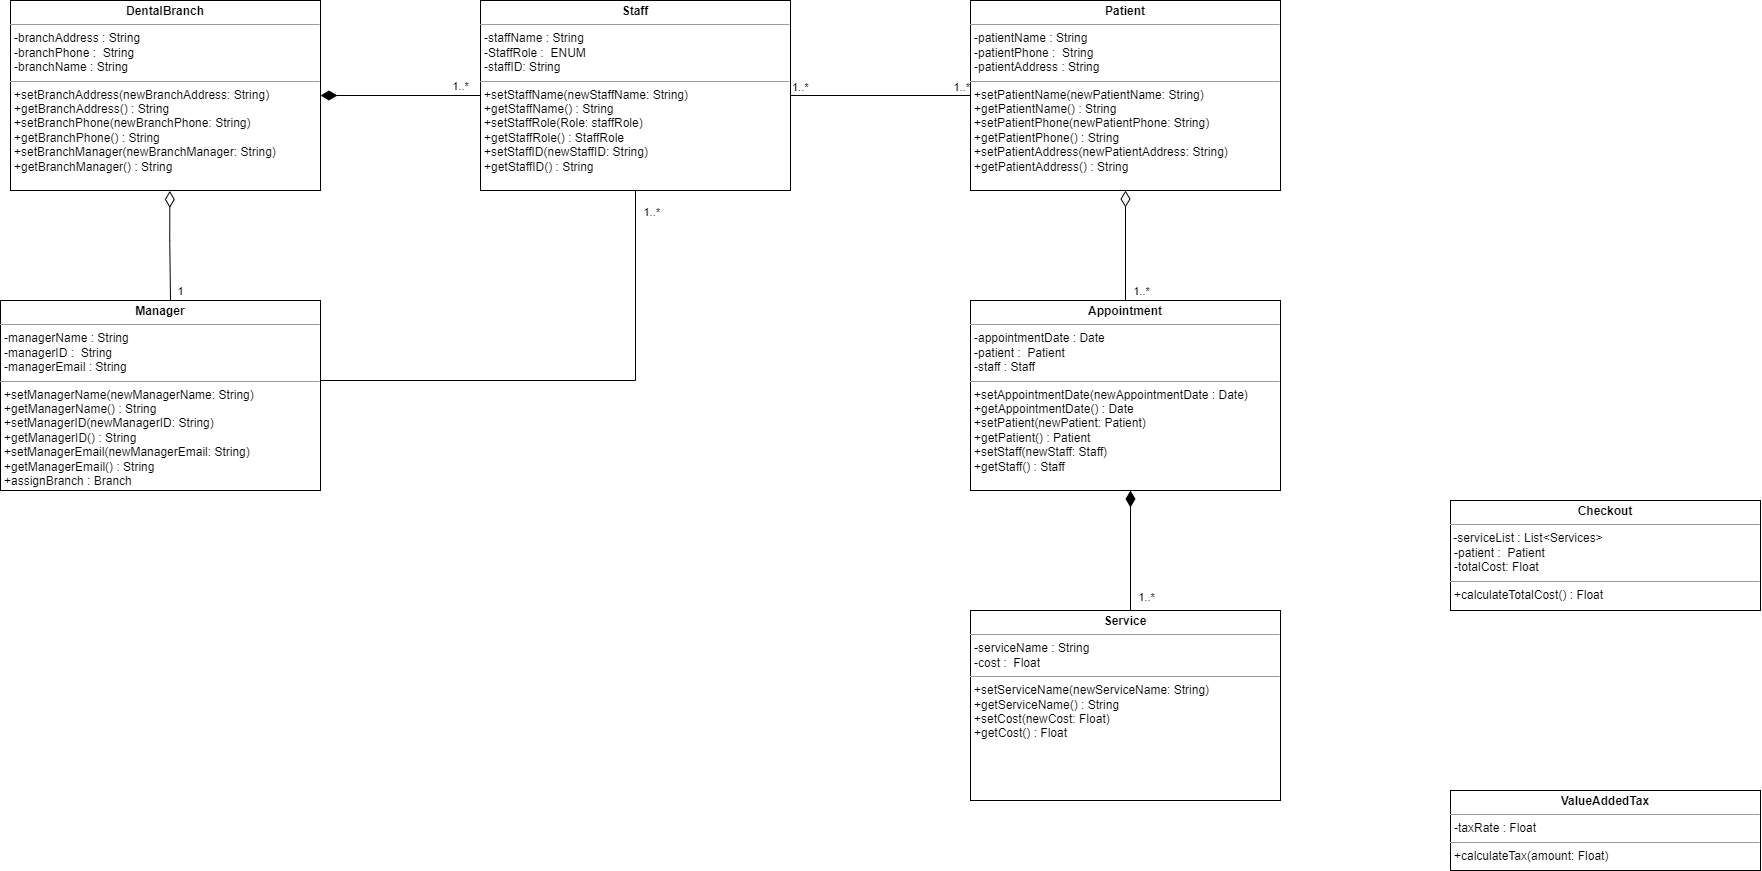

The diagram above was exported from draw.io. Its source (the exported page's mxGraphModel, read from the mxfile embedded in the PNG):
<mxGraphModel dx="665" dy="883" grid="1" gridSize="10" guides="1" tooltips="1" connect="1" arrows="1" fold="1" page="1" pageScale="1" pageWidth="1100" pageHeight="850" background="none" math="0" shadow="0">
  <root>
    <mxCell id="0" />
    <mxCell id="1" parent="0" />
    <mxCell id="YdI6RpsHKbJQiOGSRj8S-1" value="&lt;p style=&quot;margin:0px;margin-top:4px;text-align:center;&quot;&gt;&lt;b&gt;DentalBranch&lt;/b&gt;&lt;/p&gt;&lt;hr size=&quot;1&quot;&gt;&lt;p style=&quot;margin:0px;margin-left:4px;&quot;&gt;-branchAddress : String&lt;/p&gt;&lt;p style=&quot;margin:0px;margin-left:4px;&quot;&gt;-branchPhone :&amp;nbsp; String&lt;/p&gt;&lt;p style=&quot;margin:0px;margin-left:4px;&quot;&gt;-branchName : String&lt;/p&gt;&lt;hr size=&quot;1&quot;&gt;&lt;p style=&quot;margin:0px;margin-left:4px;&quot;&gt;+setBranchAddress(newBranchAddress: String)&lt;/p&gt;&lt;p style=&quot;margin:0px;margin-left:4px;&quot;&gt;+getBranchAddress() : String&lt;/p&gt;&lt;p style=&quot;border-color: var(--border-color); margin: 0px 0px 0px 4px;&quot;&gt;+setBranchPhone(newBranchPhone: String)&lt;/p&gt;&lt;p style=&quot;border-color: var(--border-color); margin: 0px 0px 0px 4px;&quot;&gt;+getBranchPhone() : String&lt;/p&gt;&lt;p style=&quot;border-color: var(--border-color); margin: 0px 0px 0px 4px;&quot;&gt;+setBranchManager(newBranchManager: String)&lt;/p&gt;&lt;p style=&quot;border-color: var(--border-color); margin: 0px 0px 0px 4px;&quot;&gt;+getBranchManager() : String&lt;/p&gt;" style="verticalAlign=top;align=left;overflow=fill;fontSize=12;fontFamily=Helvetica;html=1;" vertex="1" parent="1">
      <mxGeometry x="160" y="60" width="310" height="190" as="geometry" />
    </mxCell>
    <mxCell id="YdI6RpsHKbJQiOGSRj8S-2" value="&lt;p style=&quot;margin:0px;margin-top:4px;text-align:center;&quot;&gt;&lt;b&gt;Appointment&lt;/b&gt;&lt;/p&gt;&lt;hr size=&quot;1&quot;&gt;&lt;p style=&quot;margin:0px;margin-left:4px;&quot;&gt;-appointmentDate : Date&amp;nbsp;&lt;/p&gt;&lt;p style=&quot;margin:0px;margin-left:4px;&quot;&gt;-patient :&amp;nbsp; Patient&lt;/p&gt;&lt;p style=&quot;margin:0px;margin-left:4px;&quot;&gt;-staff : Staff&lt;/p&gt;&lt;hr size=&quot;1&quot;&gt;&lt;p style=&quot;margin:0px;margin-left:4px;&quot;&gt;+setAppointmentDate(newAppointmentDate&amp;nbsp;: Date)&lt;/p&gt;&lt;p style=&quot;margin:0px;margin-left:4px;&quot;&gt;+getAppointmentDate() : Date&lt;/p&gt;&lt;p style=&quot;border-color: var(--border-color); margin: 0px 0px 0px 4px;&quot;&gt;+setPatient(newPatient: Patient)&lt;/p&gt;&lt;p style=&quot;border-color: var(--border-color); margin: 0px 0px 0px 4px;&quot;&gt;+getPatient() : Patient&lt;/p&gt;&lt;p style=&quot;border-color: var(--border-color); margin: 0px 0px 0px 4px;&quot;&gt;+setStaff(newStaff: Staff)&lt;/p&gt;&lt;p style=&quot;border-color: var(--border-color); margin: 0px 0px 0px 4px;&quot;&gt;+getStaff() : Staff&lt;/p&gt;" style="verticalAlign=top;align=left;overflow=fill;fontSize=12;fontFamily=Helvetica;html=1;" vertex="1" parent="1">
      <mxGeometry x="1120" y="360" width="310" height="190" as="geometry" />
    </mxCell>
    <mxCell id="YdI6RpsHKbJQiOGSRj8S-3" value="&lt;p style=&quot;margin:0px;margin-top:4px;text-align:center;&quot;&gt;&lt;b&gt;Checkout&lt;/b&gt;&lt;/p&gt;&lt;hr size=&quot;1&quot;&gt;&amp;nbsp;-serviceList : List&amp;lt;Services&amp;gt;&lt;span style=&quot;background-color: initial;&quot;&gt;&amp;nbsp;&lt;/span&gt;&lt;br&gt;&lt;p style=&quot;margin:0px;margin-left:4px;&quot;&gt;-patient :&amp;nbsp; Patient&lt;/p&gt;&lt;p style=&quot;margin:0px;margin-left:4px;&quot;&gt;-totalCost: Float&lt;/p&gt;&lt;hr size=&quot;1&quot;&gt;&lt;p style=&quot;margin:0px;margin-left:4px;&quot;&gt;+calculateTotalCost() : Float&lt;/p&gt;" style="verticalAlign=top;align=left;overflow=fill;fontSize=12;fontFamily=Helvetica;html=1;" vertex="1" parent="1">
      <mxGeometry x="1600" y="560" width="310" height="110" as="geometry" />
    </mxCell>
    <mxCell id="YdI6RpsHKbJQiOGSRj8S-5" value="&lt;p style=&quot;margin:0px;margin-top:4px;text-align:center;&quot;&gt;&lt;b&gt;Staff&lt;/b&gt;&lt;/p&gt;&lt;hr size=&quot;1&quot;&gt;&lt;p style=&quot;margin:0px;margin-left:4px;&quot;&gt;-staffName : String&lt;/p&gt;&lt;p style=&quot;margin:0px;margin-left:4px;&quot;&gt;-StaffRole :&amp;nbsp; ENUM&lt;/p&gt;&lt;p style=&quot;margin:0px;margin-left:4px;&quot;&gt;-staffID: String&lt;/p&gt;&lt;hr size=&quot;1&quot;&gt;&lt;p style=&quot;margin:0px;margin-left:4px;&quot;&gt;+setStaffName(newStaffName: String)&lt;/p&gt;&lt;p style=&quot;margin:0px;margin-left:4px;&quot;&gt;+getStaffName() : String&lt;/p&gt;&lt;p style=&quot;border-color: var(--border-color); margin: 0px 0px 0px 4px;&quot;&gt;+setStaffRole(Role: staffRole)&lt;/p&gt;&lt;p style=&quot;border-color: var(--border-color); margin: 0px 0px 0px 4px;&quot;&gt;+getStaffRole() : StaffRole&lt;/p&gt;&lt;p style=&quot;border-color: var(--border-color); margin: 0px 0px 0px 4px;&quot;&gt;+setStaffID(newStaffID: String)&lt;/p&gt;&lt;p style=&quot;border-color: var(--border-color); margin: 0px 0px 0px 4px;&quot;&gt;+getStaffID() : String&lt;/p&gt;" style="verticalAlign=top;align=left;overflow=fill;fontSize=12;fontFamily=Helvetica;html=1;" vertex="1" parent="1">
      <mxGeometry x="630" y="60" width="310" height="190" as="geometry" />
    </mxCell>
    <mxCell id="YdI6RpsHKbJQiOGSRj8S-7" value="&lt;p style=&quot;margin:0px;margin-top:4px;text-align:center;&quot;&gt;&lt;b&gt;Patient&lt;/b&gt;&lt;/p&gt;&lt;hr size=&quot;1&quot;&gt;&lt;p style=&quot;margin:0px;margin-left:4px;&quot;&gt;-patientName : String&lt;/p&gt;&lt;p style=&quot;margin:0px;margin-left:4px;&quot;&gt;-patientPhone :&amp;nbsp; String&lt;/p&gt;&lt;p style=&quot;margin:0px;margin-left:4px;&quot;&gt;-patientAddress : String&lt;/p&gt;&lt;hr size=&quot;1&quot;&gt;&lt;p style=&quot;margin:0px;margin-left:4px;&quot;&gt;+setPatientName(newPatientName: String)&lt;/p&gt;&lt;p style=&quot;margin:0px;margin-left:4px;&quot;&gt;+getPatientName() : String&lt;/p&gt;&lt;p style=&quot;border-color: var(--border-color); margin: 0px 0px 0px 4px;&quot;&gt;+setPatientPhone(newPatientPhone: String)&lt;/p&gt;&lt;p style=&quot;border-color: var(--border-color); margin: 0px 0px 0px 4px;&quot;&gt;+getPatientPhone() : String&lt;/p&gt;&lt;p style=&quot;border-color: var(--border-color); margin: 0px 0px 0px 4px;&quot;&gt;+setPatientAddress(newPatientAddress: String)&lt;/p&gt;&lt;p style=&quot;border-color: var(--border-color); margin: 0px 0px 0px 4px;&quot;&gt;+getPatientAddress() : String&lt;/p&gt;" style="verticalAlign=top;align=left;overflow=fill;fontSize=12;fontFamily=Helvetica;html=1;" vertex="1" parent="1">
      <mxGeometry x="1120" y="60" width="310" height="190" as="geometry" />
    </mxCell>
    <mxCell id="YdI6RpsHKbJQiOGSRj8S-8" value="&lt;p style=&quot;margin:0px;margin-top:4px;text-align:center;&quot;&gt;&lt;b&gt;ValueAddedTax&lt;/b&gt;&lt;/p&gt;&lt;hr size=&quot;1&quot;&gt;&lt;p style=&quot;margin:0px;margin-left:4px;&quot;&gt;-taxRate : Float&lt;/p&gt;&lt;hr size=&quot;1&quot;&gt;&lt;p style=&quot;margin:0px;margin-left:4px;&quot;&gt;+calculateTax(amount: Float)&lt;/p&gt;" style="verticalAlign=top;align=left;overflow=fill;fontSize=12;fontFamily=Helvetica;html=1;" vertex="1" parent="1">
      <mxGeometry x="1600" y="850" width="310" height="80" as="geometry" />
    </mxCell>
    <mxCell id="YdI6RpsHKbJQiOGSRj8S-9" value="&lt;p style=&quot;margin:0px;margin-top:4px;text-align:center;&quot;&gt;&lt;b&gt;Service&lt;/b&gt;&lt;/p&gt;&lt;hr size=&quot;1&quot;&gt;&lt;p style=&quot;margin:0px;margin-left:4px;&quot;&gt;-serviceName : String&lt;/p&gt;&lt;p style=&quot;margin:0px;margin-left:4px;&quot;&gt;-cost :&amp;nbsp; Float&lt;/p&gt;&lt;hr size=&quot;1&quot;&gt;&lt;p style=&quot;margin:0px;margin-left:4px;&quot;&gt;+setServiceName(newServiceName: String)&lt;/p&gt;&lt;p style=&quot;margin:0px;margin-left:4px;&quot;&gt;+getServiceName() : String&lt;/p&gt;&lt;p style=&quot;border-color: var(--border-color); margin: 0px 0px 0px 4px;&quot;&gt;+setCost(newCost: Float)&lt;/p&gt;&lt;p style=&quot;border-color: var(--border-color); margin: 0px 0px 0px 4px;&quot;&gt;+getCost() : Float&lt;/p&gt;&lt;p style=&quot;border-color: var(--border-color); margin: 0px 0px 0px 4px;&quot;&gt;&lt;br&gt;&lt;/p&gt;" style="verticalAlign=top;align=left;overflow=fill;fontSize=12;fontFamily=Helvetica;html=1;" vertex="1" parent="1">
      <mxGeometry x="1120" y="670" width="310" height="190" as="geometry" />
    </mxCell>
    <mxCell id="YdI6RpsHKbJQiOGSRj8S-10" value="" style="endArrow=none;html=1;endSize=12;startArrow=diamondThin;startSize=14;startFill=1;edgeStyle=orthogonalEdgeStyle;align=left;verticalAlign=bottom;rounded=0;endFill=0;exitX=1;exitY=0.5;exitDx=0;exitDy=0;entryX=0;entryY=0.5;entryDx=0;entryDy=0;" edge="1" parent="1" source="YdI6RpsHKbJQiOGSRj8S-1" target="YdI6RpsHKbJQiOGSRj8S-5">
      <mxGeometry x="-1" y="3" relative="1" as="geometry">
        <mxPoint x="470" y="160" as="sourcePoint" />
        <mxPoint x="630" y="160" as="targetPoint" />
      </mxGeometry>
    </mxCell>
    <mxCell id="YdI6RpsHKbJQiOGSRj8S-13" value="1..*" style="edgeLabel;html=1;align=center;verticalAlign=middle;resizable=0;points=[];" vertex="1" connectable="0" parent="YdI6RpsHKbJQiOGSRj8S-10">
      <mxGeometry x="0.8925" relative="1" as="geometry">
        <mxPoint x="-12" y="-10" as="offset" />
      </mxGeometry>
    </mxCell>
    <mxCell id="YdI6RpsHKbJQiOGSRj8S-17" value="" style="endArrow=none;html=1;endSize=12;startArrow=diamondThin;startSize=14;startFill=0;edgeStyle=orthogonalEdgeStyle;align=left;verticalAlign=bottom;rounded=0;exitX=0.514;exitY=1.002;exitDx=0;exitDy=0;exitPerimeter=0;endFill=0;" edge="1" parent="1" source="YdI6RpsHKbJQiOGSRj8S-1">
      <mxGeometry x="1" relative="1" as="geometry">
        <mxPoint x="319" y="250" as="sourcePoint" />
        <mxPoint x="319" y="360" as="targetPoint" />
        <Array as="points">
          <mxPoint x="319" y="300" />
          <mxPoint x="320" y="300" />
        </Array>
        <mxPoint as="offset" />
      </mxGeometry>
    </mxCell>
    <mxCell id="YdI6RpsHKbJQiOGSRj8S-18" value="1" style="edgeLabel;html=1;align=center;verticalAlign=middle;resizable=0;points=[];" vertex="1" connectable="0" parent="YdI6RpsHKbJQiOGSRj8S-17">
      <mxGeometry x="0.7447" y="-1" relative="1" as="geometry">
        <mxPoint x="11" y="4" as="offset" />
      </mxGeometry>
    </mxCell>
    <mxCell id="YdI6RpsHKbJQiOGSRj8S-6" value="&lt;p style=&quot;margin:0px;margin-top:4px;text-align:center;&quot;&gt;&lt;b&gt;Manager&lt;/b&gt;&lt;/p&gt;&lt;hr size=&quot;1&quot;&gt;&lt;p style=&quot;margin:0px;margin-left:4px;&quot;&gt;-managerName : String&lt;/p&gt;&lt;p style=&quot;margin:0px;margin-left:4px;&quot;&gt;-managerID :&amp;nbsp; String&lt;/p&gt;&lt;p style=&quot;margin:0px;margin-left:4px;&quot;&gt;-managerEmail : String&lt;/p&gt;&lt;hr size=&quot;1&quot;&gt;&lt;p style=&quot;margin:0px;margin-left:4px;&quot;&gt;+setManagerName(newManagerName: String)&lt;/p&gt;&lt;p style=&quot;margin:0px;margin-left:4px;&quot;&gt;+getManagerName() : String&lt;/p&gt;&lt;p style=&quot;border-color: var(--border-color); margin: 0px 0px 0px 4px;&quot;&gt;+setManagerID(newManagerID: String)&lt;/p&gt;&lt;p style=&quot;border-color: var(--border-color); margin: 0px 0px 0px 4px;&quot;&gt;+getManagerID() : String&lt;/p&gt;&lt;p style=&quot;border-color: var(--border-color); margin: 0px 0px 0px 4px;&quot;&gt;+setManagerEmail(newManagerEmail: String)&lt;/p&gt;&lt;p style=&quot;border-color: var(--border-color); margin: 0px 0px 0px 4px;&quot;&gt;+getManagerEmail() : String&lt;/p&gt;&lt;p style=&quot;border-color: var(--border-color); margin: 0px 0px 0px 4px;&quot;&gt;+assignBranch : Branch&lt;/p&gt;" style="verticalAlign=top;align=left;overflow=fill;fontSize=12;fontFamily=Helvetica;html=1;" vertex="1" parent="1">
      <mxGeometry x="150" y="360" width="320" height="190" as="geometry" />
    </mxCell>
    <mxCell id="YdI6RpsHKbJQiOGSRj8S-19" value="" style="endArrow=none;html=1;edgeStyle=orthogonalEdgeStyle;rounded=0;" edge="1" parent="1" target="YdI6RpsHKbJQiOGSRj8S-5">
      <mxGeometry relative="1" as="geometry">
        <mxPoint x="470" y="440" as="sourcePoint" />
        <mxPoint x="630" y="440" as="targetPoint" />
      </mxGeometry>
    </mxCell>
    <mxCell id="YdI6RpsHKbJQiOGSRj8S-21" value="1..*" style="edgeLabel;resizable=0;html=1;align=right;verticalAlign=bottom;" connectable="0" vertex="1" parent="YdI6RpsHKbJQiOGSRj8S-19">
      <mxGeometry x="1" relative="1" as="geometry">
        <mxPoint x="25" y="30" as="offset" />
      </mxGeometry>
    </mxCell>
    <mxCell id="YdI6RpsHKbJQiOGSRj8S-22" value="" style="endArrow=none;html=1;edgeStyle=orthogonalEdgeStyle;rounded=0;entryX=0;entryY=0.5;entryDx=0;entryDy=0;" edge="1" parent="1" source="YdI6RpsHKbJQiOGSRj8S-5" target="YdI6RpsHKbJQiOGSRj8S-7">
      <mxGeometry relative="1" as="geometry">
        <mxPoint x="940" y="140" as="sourcePoint" />
        <mxPoint x="1100" y="140" as="targetPoint" />
      </mxGeometry>
    </mxCell>
    <mxCell id="YdI6RpsHKbJQiOGSRj8S-23" value="1..*" style="edgeLabel;resizable=0;html=1;align=left;verticalAlign=bottom;" connectable="0" vertex="1" parent="YdI6RpsHKbJQiOGSRj8S-22">
      <mxGeometry x="-1" relative="1" as="geometry" />
    </mxCell>
    <mxCell id="YdI6RpsHKbJQiOGSRj8S-24" value="1..*" style="edgeLabel;resizable=0;html=1;align=right;verticalAlign=bottom;" connectable="0" vertex="1" parent="YdI6RpsHKbJQiOGSRj8S-22">
      <mxGeometry x="1" relative="1" as="geometry" />
    </mxCell>
    <mxCell id="YdI6RpsHKbJQiOGSRj8S-25" value="" style="endArrow=none;html=1;endSize=12;startArrow=diamondThin;startSize=14;startFill=0;edgeStyle=orthogonalEdgeStyle;align=left;verticalAlign=bottom;rounded=0;endFill=0;" edge="1" parent="1" source="YdI6RpsHKbJQiOGSRj8S-7">
      <mxGeometry x="-0.8389" y="10" relative="1" as="geometry">
        <mxPoint x="1270" y="250" as="sourcePoint" />
        <mxPoint x="1280" y="360" as="targetPoint" />
        <Array as="points">
          <mxPoint x="1275" y="360" />
        </Array>
        <mxPoint as="offset" />
      </mxGeometry>
    </mxCell>
    <mxCell id="YdI6RpsHKbJQiOGSRj8S-26" value="1..*" style="edgeLabel;html=1;align=center;verticalAlign=middle;resizable=0;points=[];" vertex="1" connectable="0" parent="YdI6RpsHKbJQiOGSRj8S-25">
      <mxGeometry x="0.8182" relative="1" as="geometry">
        <mxPoint x="15" y="-5" as="offset" />
      </mxGeometry>
    </mxCell>
    <mxCell id="YdI6RpsHKbJQiOGSRj8S-28" value="" style="endArrow=none;html=1;endSize=12;startArrow=diamondThin;startSize=14;startFill=1;edgeStyle=orthogonalEdgeStyle;align=left;verticalAlign=bottom;rounded=0;endFill=0;" edge="1" parent="1">
      <mxGeometry x="-0.8389" y="10" relative="1" as="geometry">
        <mxPoint x="1280" y="550" as="sourcePoint" />
        <mxPoint x="1277.5" y="670" as="targetPoint" />
        <Array as="points">
          <mxPoint x="1280" y="670" />
        </Array>
        <mxPoint as="offset" />
      </mxGeometry>
    </mxCell>
    <mxCell id="YdI6RpsHKbJQiOGSRj8S-29" value="1..*" style="edgeLabel;html=1;align=center;verticalAlign=middle;resizable=0;points=[];" vertex="1" connectable="0" parent="YdI6RpsHKbJQiOGSRj8S-28">
      <mxGeometry x="0.8182" relative="1" as="geometry">
        <mxPoint x="15" y="-5" as="offset" />
      </mxGeometry>
    </mxCell>
  </root>
</mxGraphModel>